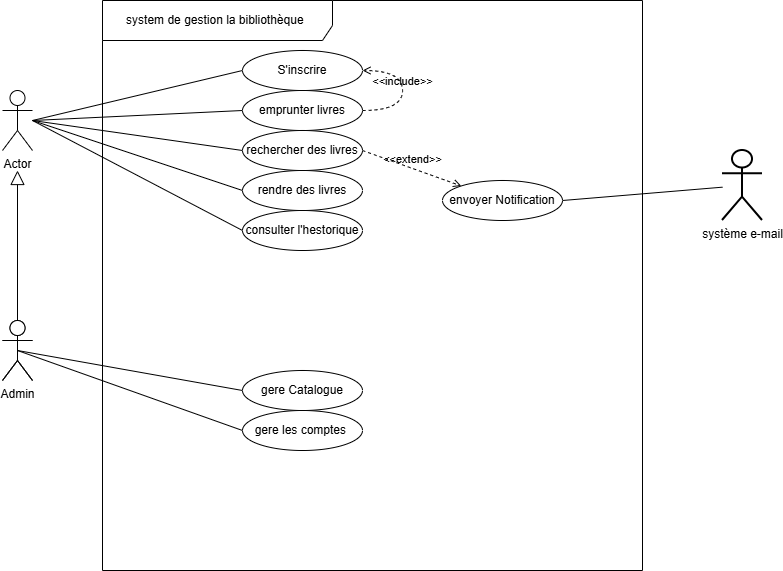

The diagram above was exported from draw.io. Its source (the exported page's mxGraphModel, read from the mxfile embedded in the PNG):
<mxGraphModel dx="925" dy="491" grid="1" gridSize="10" guides="1" tooltips="1" connect="1" arrows="1" fold="1" page="1" pageScale="1" pageWidth="1169" pageHeight="1654" math="0" shadow="0">
  <root>
    <mxCell id="0" />
    <mxCell id="1" parent="0" />
    <mxCell id="_-WGzSyIiMFcQZmheUee-1" parent="1" style="shape=umlFrame;whiteSpace=wrap;html=1;pointerEvents=0;width=230;height=40;" value="system de gestion la bibliothèque&amp;nbsp;" vertex="1">
      <mxGeometry height="570" width="540" x="260" y="390" as="geometry" />
    </mxCell>
    <mxCell id="4-xajhf_DpbT0eZYRDia-1" parent="1" style="shape=umlActor;verticalLabelPosition=bottom;verticalAlign=top;html=1;outlineConnect=0;" value="Actor" vertex="1">
      <mxGeometry height="60" width="30" x="160" y="480" as="geometry" />
    </mxCell>
    <mxCell id="4-xajhf_DpbT0eZYRDia-3" parent="1" style="ellipse;whiteSpace=wrap;html=1;" value="gere les comptes&amp;nbsp;" vertex="1">
      <mxGeometry height="40" width="120" x="400" y="800" as="geometry" />
    </mxCell>
    <mxCell id="4-xajhf_DpbT0eZYRDia-4" parent="1" style="ellipse;whiteSpace=wrap;html=1;" value="gere Catalogue" vertex="1">
      <mxGeometry height="40" width="120" x="400" y="760" as="geometry" />
    </mxCell>
    <mxCell id="4-xajhf_DpbT0eZYRDia-5" parent="1" style="ellipse;whiteSpace=wrap;html=1;" value="envoyer Notification" vertex="1">
      <mxGeometry height="40" width="120" x="600" y="570" as="geometry" />
    </mxCell>
    <mxCell id="4-xajhf_DpbT0eZYRDia-6" parent="1" style="ellipse;whiteSpace=wrap;html=1;" value="consulter l'hestorique" vertex="1">
      <mxGeometry height="40" width="120" x="400" y="600" as="geometry" />
    </mxCell>
    <mxCell id="4-xajhf_DpbT0eZYRDia-7" parent="1" style="ellipse;whiteSpace=wrap;html=1;" value="rendre des livres" vertex="1">
      <mxGeometry height="40" width="120" x="400" y="560" as="geometry" />
    </mxCell>
    <mxCell id="4-xajhf_DpbT0eZYRDia-8" parent="1" style="ellipse;whiteSpace=wrap;html=1;" value="emprunter livres" vertex="1">
      <mxGeometry height="40" width="120" x="400" y="480" as="geometry" />
    </mxCell>
    <mxCell id="4-xajhf_DpbT0eZYRDia-9" parent="1" style="ellipse;whiteSpace=wrap;html=1;" value="rechercher des livres" vertex="1">
      <mxGeometry height="40" width="120" x="400" y="520" as="geometry" />
    </mxCell>
    <mxCell id="4-xajhf_DpbT0eZYRDia-10" parent="1" style="ellipse;whiteSpace=wrap;html=1;" value="S'inscrire" vertex="1">
      <mxGeometry height="40" width="120" x="400" y="440" as="geometry" />
    </mxCell>
    <mxCell id="4-xajhf_DpbT0eZYRDia-13" parent="1" style="shape=umlActor;verticalLabelPosition=bottom;verticalAlign=top;html=1;outlineConnect=0;" value="Admin" vertex="1">
      <mxGeometry height="60" width="30" x="160" y="710" as="geometry" />
    </mxCell>
    <mxCell id="4-xajhf_DpbT0eZYRDia-16" parent="1" style="shape=umlActor;verticalLabelPosition=bottom;verticalAlign=top;html=1;outlineConnect=0;" value="" vertex="1">
      <mxGeometry height="60" width="30" x="160" y="710" as="geometry" />
    </mxCell>
    <mxCell id="4-xajhf_DpbT0eZYRDia-18" edge="1" parent="1" source="4-xajhf_DpbT0eZYRDia-16" style="edgeStyle=none;html=1;endSize=12;endArrow=block;endFill=0;rounded=0;exitX=0.5;exitY=0;exitDx=0;exitDy=0;exitPerimeter=0;" value="">
      <mxGeometry relative="1" width="160" as="geometry">
        <mxPoint x="140" y="720" as="sourcePoint" />
        <mxPoint x="175" y="560" as="targetPoint" />
      </mxGeometry>
    </mxCell>
    <mxCell id="4-xajhf_DpbT0eZYRDia-19" edge="1" parent="1" style="endArrow=none;html=1;rounded=0;entryX=0;entryY=0.5;entryDx=0;entryDy=0;" target="4-xajhf_DpbT0eZYRDia-10" value="">
      <mxGeometry height="50" relative="1" width="50" as="geometry">
        <mxPoint x="190" y="510" as="sourcePoint" />
        <mxPoint x="360" y="630" as="targetPoint" />
      </mxGeometry>
    </mxCell>
    <mxCell id="4-xajhf_DpbT0eZYRDia-20" edge="1" parent="1" style="endArrow=none;html=1;rounded=0;entryX=0;entryY=0.5;entryDx=0;entryDy=0;" target="4-xajhf_DpbT0eZYRDia-8" value="">
      <mxGeometry height="50" relative="1" width="50" as="geometry">
        <Array as="points" />
        <mxPoint x="190" y="510" as="sourcePoint" />
        <mxPoint x="410" y="470" as="targetPoint" />
      </mxGeometry>
    </mxCell>
    <mxCell id="4-xajhf_DpbT0eZYRDia-21" edge="1" parent="1" style="endArrow=none;html=1;rounded=0;entryX=0;entryY=0.5;entryDx=0;entryDy=0;" target="4-xajhf_DpbT0eZYRDia-9" value="">
      <mxGeometry height="50" relative="1" width="50" as="geometry">
        <Array as="points" />
        <mxPoint x="190" y="510" as="sourcePoint" />
        <mxPoint x="410" y="510" as="targetPoint" />
      </mxGeometry>
    </mxCell>
    <mxCell id="4-xajhf_DpbT0eZYRDia-22" edge="1" parent="1" style="endArrow=none;html=1;rounded=0;entryX=0;entryY=0.5;entryDx=0;entryDy=0;" target="4-xajhf_DpbT0eZYRDia-7" value="">
      <mxGeometry height="50" relative="1" width="50" as="geometry">
        <Array as="points" />
        <mxPoint x="190" y="510" as="sourcePoint" />
        <mxPoint x="410" y="530" as="targetPoint" />
      </mxGeometry>
    </mxCell>
    <mxCell id="4-xajhf_DpbT0eZYRDia-23" edge="1" parent="1" style="endArrow=none;html=1;rounded=0;entryX=0;entryY=0.5;entryDx=0;entryDy=0;" target="4-xajhf_DpbT0eZYRDia-6" value="">
      <mxGeometry height="50" relative="1" width="50" as="geometry">
        <Array as="points" />
        <mxPoint x="190" y="510" as="sourcePoint" />
        <mxPoint x="430" y="530" as="targetPoint" />
      </mxGeometry>
    </mxCell>
    <mxCell id="4-xajhf_DpbT0eZYRDia-25" edge="1" parent="1" source="4-xajhf_DpbT0eZYRDia-8" style="html=1;verticalAlign=bottom;labelBackgroundColor=none;endArrow=open;endFill=0;dashed=1;rounded=0;entryX=1;entryY=0.5;entryDx=0;entryDy=0;exitX=1;exitY=0.5;exitDx=0;exitDy=0;edgeStyle=orthogonalEdgeStyle;curved=1;" target="4-xajhf_DpbT0eZYRDia-10" value="&amp;lt;&amp;lt;include&amp;gt;&amp;gt;">
      <mxGeometry relative="1" width="160" as="geometry">
        <Array as="points">
          <mxPoint x="560" y="500" />
          <mxPoint x="560" y="460" />
        </Array>
        <mxPoint x="260" y="540" as="sourcePoint" />
        <mxPoint x="420" y="540" as="targetPoint" />
      </mxGeometry>
    </mxCell>
    <mxCell id="4-xajhf_DpbT0eZYRDia-26" edge="1" parent="1" source="4-xajhf_DpbT0eZYRDia-9" style="html=1;verticalAlign=bottom;labelBackgroundColor=none;endArrow=open;endFill=0;dashed=1;rounded=0;exitX=1;exitY=0.5;exitDx=0;exitDy=0;" target="4-xajhf_DpbT0eZYRDia-5" value="&amp;lt;&amp;lt;extend&amp;gt;&amp;gt;">
      <mxGeometry relative="1" width="160" as="geometry">
        <mxPoint x="260" y="540" as="sourcePoint" />
        <mxPoint x="420" y="540" as="targetPoint" />
      </mxGeometry>
    </mxCell>
    <mxCell id="4-xajhf_DpbT0eZYRDia-27" parent="1" style="shape=umlActor;verticalLabelPosition=bottom;verticalAlign=top;html=1;outlineConnect=0;strokeWidth=2;" value="système e-mail" vertex="1">
      <mxGeometry height="70" width="40" x="880" y="540" as="geometry" />
    </mxCell>
    <mxCell id="4-xajhf_DpbT0eZYRDia-32" edge="1" parent="1" source="4-xajhf_DpbT0eZYRDia-5" style="endArrow=none;html=1;rounded=0;exitX=1;exitY=0.5;exitDx=0;exitDy=0;" target="4-xajhf_DpbT0eZYRDia-27" value="">
      <mxGeometry height="50" relative="1" width="50" as="geometry">
        <mxPoint x="700" y="560" as="sourcePoint" />
        <mxPoint x="750" y="510" as="targetPoint" />
      </mxGeometry>
    </mxCell>
    <mxCell id="4-xajhf_DpbT0eZYRDia-33" edge="1" parent="1" source="4-xajhf_DpbT0eZYRDia-16" style="endArrow=none;html=1;rounded=0;entryX=0;entryY=0.5;entryDx=0;entryDy=0;exitX=0.5;exitY=0.5;exitDx=0;exitDy=0;exitPerimeter=0;" target="4-xajhf_DpbT0eZYRDia-3" value="">
      <mxGeometry height="50" relative="1" width="50" as="geometry">
        <mxPoint x="730" y="600" as="sourcePoint" />
        <mxPoint x="890" y="587" as="targetPoint" />
      </mxGeometry>
    </mxCell>
    <mxCell id="4-xajhf_DpbT0eZYRDia-34" edge="1" parent="1" source="4-xajhf_DpbT0eZYRDia-16" style="endArrow=none;html=1;rounded=0;exitX=0.5;exitY=0.5;exitDx=0;exitDy=0;exitPerimeter=0;entryX=0;entryY=0.5;entryDx=0;entryDy=0;" target="4-xajhf_DpbT0eZYRDia-4" value="">
      <mxGeometry height="50" relative="1" width="50" as="geometry">
        <mxPoint x="740" y="610" as="sourcePoint" />
        <mxPoint x="900" y="597" as="targetPoint" />
      </mxGeometry>
    </mxCell>
  </root>
</mxGraphModel>